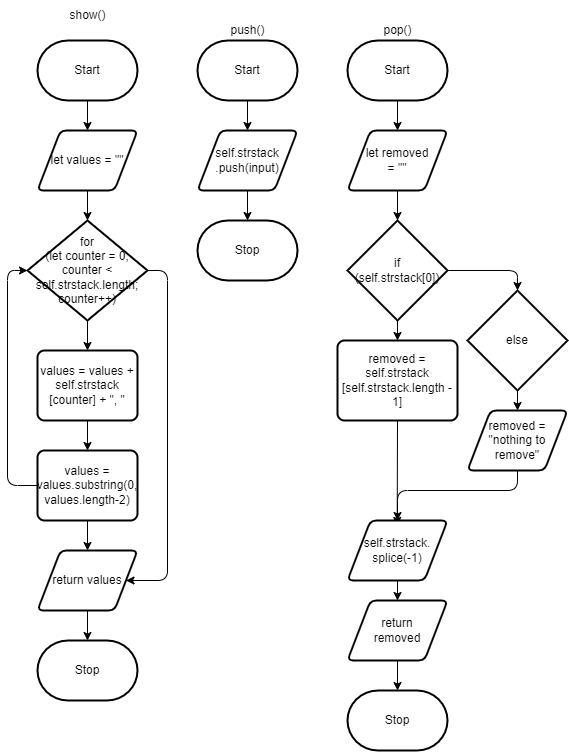

The diagram above was exported from draw.io. Its source (the exported page's mxGraphModel, read from the mxfile embedded in the PNG):
<mxGraphModel dx="221" dy="397" grid="1" gridSize="10" guides="1" tooltips="1" connect="1" arrows="1" fold="1" page="1" pageScale="1" pageWidth="827" pageHeight="1169" math="0" shadow="0">
  <root>
    <mxCell id="0" />
    <mxCell id="1" parent="0" />
    <mxCell id="4" value="show()" style="text;html=1;align=center;verticalAlign=middle;resizable=0;points=[];autosize=1;strokeColor=none;fillColor=none;" parent="1" vertex="1">
      <mxGeometry x="110" y="20" width="60" height="30" as="geometry" />
    </mxCell>
    <mxCell id="42" style="edgeStyle=none;html=1;exitX=0.5;exitY=1;exitDx=0;exitDy=0;exitPerimeter=0;entryX=0.5;entryY=0;entryDx=0;entryDy=0;" edge="1" parent="1" source="30" target="31">
      <mxGeometry relative="1" as="geometry" />
    </mxCell>
    <mxCell id="30" value="Start" style="strokeWidth=2;html=1;shape=mxgraph.flowchart.terminator;whiteSpace=wrap;" vertex="1" parent="1">
      <mxGeometry x="90" y="60" width="100" height="60" as="geometry" />
    </mxCell>
    <mxCell id="41" style="edgeStyle=none;html=1;exitX=0.5;exitY=1;exitDx=0;exitDy=0;entryX=0.5;entryY=0;entryDx=0;entryDy=0;entryPerimeter=0;" edge="1" parent="1" source="31" target="32">
      <mxGeometry relative="1" as="geometry" />
    </mxCell>
    <mxCell id="31" value="let values = &quot;&quot;" style="shape=parallelogram;html=1;strokeWidth=2;perimeter=parallelogramPerimeter;whiteSpace=wrap;rounded=1;arcSize=12;size=0.23;" vertex="1" parent="1">
      <mxGeometry x="90" y="150" width="100" height="60" as="geometry" />
    </mxCell>
    <mxCell id="40" style="edgeStyle=none;html=1;exitX=0.5;exitY=1;exitDx=0;exitDy=0;exitPerimeter=0;entryX=0.5;entryY=0;entryDx=0;entryDy=0;" edge="1" parent="1" source="32" target="33">
      <mxGeometry relative="1" as="geometry" />
    </mxCell>
    <mxCell id="43" style="edgeStyle=none;html=1;exitX=1;exitY=0.5;exitDx=0;exitDy=0;exitPerimeter=0;entryX=1;entryY=0.5;entryDx=0;entryDy=0;" edge="1" parent="1" source="32" target="35">
      <mxGeometry relative="1" as="geometry">
        <Array as="points">
          <mxPoint x="220" y="290" />
          <mxPoint x="220" y="600" />
        </Array>
      </mxGeometry>
    </mxCell>
    <mxCell id="32" value="for &lt;br&gt;(let counter = 0; counter &amp;lt; self.strstack.length; counter++)" style="strokeWidth=2;html=1;shape=mxgraph.flowchart.decision;whiteSpace=wrap;" vertex="1" parent="1">
      <mxGeometry x="80" y="240" width="120" height="100" as="geometry" />
    </mxCell>
    <mxCell id="39" style="edgeStyle=none;html=1;exitX=0.5;exitY=1;exitDx=0;exitDy=0;entryX=0.5;entryY=0;entryDx=0;entryDy=0;" edge="1" parent="1" source="33" target="34">
      <mxGeometry relative="1" as="geometry" />
    </mxCell>
    <mxCell id="33" value="values = values + self.strstack&lt;br&gt;[counter] + &quot;, &quot;" style="rounded=1;whiteSpace=wrap;html=1;absoluteArcSize=1;arcSize=14;strokeWidth=2;" vertex="1" parent="1">
      <mxGeometry x="90" y="370" width="100" height="70" as="geometry" />
    </mxCell>
    <mxCell id="38" style="edgeStyle=none;html=1;exitX=0.5;exitY=1;exitDx=0;exitDy=0;entryX=0.5;entryY=0;entryDx=0;entryDy=0;" edge="1" parent="1" source="34" target="35">
      <mxGeometry relative="1" as="geometry" />
    </mxCell>
    <mxCell id="44" style="edgeStyle=none;html=1;exitX=0;exitY=0.5;exitDx=0;exitDy=0;entryX=0;entryY=0.5;entryDx=0;entryDy=0;entryPerimeter=0;" edge="1" parent="1" source="34" target="32">
      <mxGeometry relative="1" as="geometry">
        <Array as="points">
          <mxPoint x="60" y="505" />
          <mxPoint x="60" y="290" />
        </Array>
      </mxGeometry>
    </mxCell>
    <mxCell id="34" value="values = values.substring(0, values.length-2)" style="rounded=1;whiteSpace=wrap;html=1;absoluteArcSize=1;arcSize=14;strokeWidth=2;" vertex="1" parent="1">
      <mxGeometry x="90" y="470" width="100" height="70" as="geometry" />
    </mxCell>
    <mxCell id="37" style="edgeStyle=none;html=1;exitX=0.5;exitY=1;exitDx=0;exitDy=0;entryX=0.5;entryY=0;entryDx=0;entryDy=0;entryPerimeter=0;" edge="1" parent="1" source="35" target="36">
      <mxGeometry relative="1" as="geometry" />
    </mxCell>
    <mxCell id="35" value="return values" style="shape=parallelogram;html=1;strokeWidth=2;perimeter=parallelogramPerimeter;whiteSpace=wrap;rounded=1;arcSize=12;size=0.23;" vertex="1" parent="1">
      <mxGeometry x="90" y="570" width="100" height="60" as="geometry" />
    </mxCell>
    <mxCell id="36" value="Stop" style="strokeWidth=2;html=1;shape=mxgraph.flowchart.terminator;whiteSpace=wrap;" vertex="1" parent="1">
      <mxGeometry x="90" y="660" width="100" height="60" as="geometry" />
    </mxCell>
    <mxCell id="49" style="edgeStyle=none;html=1;exitX=0.5;exitY=1;exitDx=0;exitDy=0;exitPerimeter=0;entryX=0.5;entryY=0;entryDx=0;entryDy=0;" edge="1" parent="1" source="45" target="47">
      <mxGeometry relative="1" as="geometry" />
    </mxCell>
    <mxCell id="45" value="Start" style="strokeWidth=2;html=1;shape=mxgraph.flowchart.terminator;whiteSpace=wrap;" vertex="1" parent="1">
      <mxGeometry x="250" y="60" width="100" height="60" as="geometry" />
    </mxCell>
    <mxCell id="46" value="push()" style="text;html=1;align=center;verticalAlign=middle;resizable=0;points=[];autosize=1;strokeColor=none;fillColor=none;" vertex="1" parent="1">
      <mxGeometry x="270" y="35" width="60" height="30" as="geometry" />
    </mxCell>
    <mxCell id="50" style="edgeStyle=none;html=1;exitX=0.5;exitY=1;exitDx=0;exitDy=0;entryX=0.5;entryY=0;entryDx=0;entryDy=0;entryPerimeter=0;" edge="1" parent="1" source="47" target="48">
      <mxGeometry relative="1" as="geometry" />
    </mxCell>
    <mxCell id="47" value="self.strstack&lt;br&gt;.push(input)" style="shape=parallelogram;html=1;strokeWidth=2;perimeter=parallelogramPerimeter;whiteSpace=wrap;rounded=1;arcSize=12;size=0.23;" vertex="1" parent="1">
      <mxGeometry x="250" y="150" width="100" height="60" as="geometry" />
    </mxCell>
    <mxCell id="48" value="Stop" style="strokeWidth=2;html=1;shape=mxgraph.flowchart.terminator;whiteSpace=wrap;" vertex="1" parent="1">
      <mxGeometry x="250" y="240" width="100" height="60" as="geometry" />
    </mxCell>
    <mxCell id="56" style="edgeStyle=none;html=1;exitX=0.5;exitY=1;exitDx=0;exitDy=0;exitPerimeter=0;entryX=0.5;entryY=0;entryDx=0;entryDy=0;" edge="1" parent="1" source="51" target="53">
      <mxGeometry relative="1" as="geometry" />
    </mxCell>
    <mxCell id="51" value="Start" style="strokeWidth=2;html=1;shape=mxgraph.flowchart.terminator;whiteSpace=wrap;" vertex="1" parent="1">
      <mxGeometry x="400" y="60" width="100" height="60" as="geometry" />
    </mxCell>
    <mxCell id="52" value="pop()" style="text;html=1;align=center;verticalAlign=middle;resizable=0;points=[];autosize=1;strokeColor=none;fillColor=none;" vertex="1" parent="1">
      <mxGeometry x="425" y="35" width="50" height="30" as="geometry" />
    </mxCell>
    <mxCell id="57" style="edgeStyle=none;html=1;exitX=0.5;exitY=1;exitDx=0;exitDy=0;entryX=0.5;entryY=0;entryDx=0;entryDy=0;entryPerimeter=0;" edge="1" parent="1" source="53" target="54">
      <mxGeometry relative="1" as="geometry" />
    </mxCell>
    <mxCell id="53" value="let removed &lt;br&gt;= &quot;&quot;" style="shape=parallelogram;html=1;strokeWidth=2;perimeter=parallelogramPerimeter;whiteSpace=wrap;rounded=1;arcSize=12;size=0.23;" vertex="1" parent="1">
      <mxGeometry x="400" y="150" width="100" height="60" as="geometry" />
    </mxCell>
    <mxCell id="58" style="edgeStyle=none;html=1;exitX=0.5;exitY=1;exitDx=0;exitDy=0;exitPerimeter=0;entryX=0.5;entryY=0;entryDx=0;entryDy=0;" edge="1" parent="1" source="54" target="55">
      <mxGeometry relative="1" as="geometry" />
    </mxCell>
    <mxCell id="60" style="edgeStyle=none;html=1;exitX=1;exitY=0.5;exitDx=0;exitDy=0;exitPerimeter=0;entryX=0.5;entryY=0;entryDx=0;entryDy=0;entryPerimeter=0;" edge="1" parent="1" source="54" target="59">
      <mxGeometry relative="1" as="geometry">
        <Array as="points">
          <mxPoint x="570" y="290" />
        </Array>
      </mxGeometry>
    </mxCell>
    <mxCell id="54" value="if &lt;br&gt;(self.strstack[0])" style="strokeWidth=2;html=1;shape=mxgraph.flowchart.decision;whiteSpace=wrap;" vertex="1" parent="1">
      <mxGeometry x="400" y="240" width="100" height="100" as="geometry" />
    </mxCell>
    <mxCell id="65" style="edgeStyle=none;html=1;exitX=0.5;exitY=1;exitDx=0;exitDy=0;entryX=0.497;entryY=0.083;entryDx=0;entryDy=0;entryPerimeter=0;" edge="1" parent="1" source="55" target="63">
      <mxGeometry relative="1" as="geometry">
        <mxPoint x="449.66666666666663" y="560" as="targetPoint" />
      </mxGeometry>
    </mxCell>
    <mxCell id="55" value="removed = self.strstack&lt;br&gt;[self.strstack.length - 1]" style="rounded=1;whiteSpace=wrap;html=1;absoluteArcSize=1;arcSize=14;strokeWidth=2;" vertex="1" parent="1">
      <mxGeometry x="390" y="360" width="120" height="80" as="geometry" />
    </mxCell>
    <mxCell id="62" style="edgeStyle=none;html=1;exitX=0.5;exitY=1;exitDx=0;exitDy=0;exitPerimeter=0;entryX=0.5;entryY=0;entryDx=0;entryDy=0;" edge="1" parent="1" source="59" target="61">
      <mxGeometry relative="1" as="geometry" />
    </mxCell>
    <mxCell id="59" value="else" style="strokeWidth=2;html=1;shape=mxgraph.flowchart.decision;whiteSpace=wrap;" vertex="1" parent="1">
      <mxGeometry x="520" y="310" width="100" height="100" as="geometry" />
    </mxCell>
    <mxCell id="64" style="edgeStyle=none;html=1;exitX=0.5;exitY=1;exitDx=0;exitDy=0;entryX=0.5;entryY=0;entryDx=0;entryDy=0;" edge="1" parent="1" source="61" target="63">
      <mxGeometry relative="1" as="geometry">
        <Array as="points">
          <mxPoint x="570" y="510" />
          <mxPoint x="450" y="510" />
        </Array>
      </mxGeometry>
    </mxCell>
    <mxCell id="61" value="removed = &quot;nothing to remove&quot;" style="shape=parallelogram;html=1;strokeWidth=2;perimeter=parallelogramPerimeter;whiteSpace=wrap;rounded=1;arcSize=12;size=0.23;" vertex="1" parent="1">
      <mxGeometry x="520" y="430" width="100" height="60" as="geometry" />
    </mxCell>
    <mxCell id="67" style="edgeStyle=none;html=1;exitX=0.5;exitY=1;exitDx=0;exitDy=0;entryX=0.5;entryY=0;entryDx=0;entryDy=0;" edge="1" parent="1" source="63" target="66">
      <mxGeometry relative="1" as="geometry" />
    </mxCell>
    <mxCell id="63" value="self.strstack.&lt;br&gt;splice(-1)" style="shape=parallelogram;html=1;strokeWidth=2;perimeter=parallelogramPerimeter;whiteSpace=wrap;rounded=1;arcSize=12;size=0.23;" vertex="1" parent="1">
      <mxGeometry x="400" y="540" width="100" height="60" as="geometry" />
    </mxCell>
    <mxCell id="69" style="edgeStyle=none;html=1;exitX=0.5;exitY=1;exitDx=0;exitDy=0;entryX=0.5;entryY=0;entryDx=0;entryDy=0;entryPerimeter=0;" edge="1" parent="1" source="66" target="68">
      <mxGeometry relative="1" as="geometry" />
    </mxCell>
    <mxCell id="66" value="return &lt;br&gt;removed" style="shape=parallelogram;html=1;strokeWidth=2;perimeter=parallelogramPerimeter;whiteSpace=wrap;rounded=1;arcSize=12;size=0.23;" vertex="1" parent="1">
      <mxGeometry x="400" y="620" width="100" height="60" as="geometry" />
    </mxCell>
    <mxCell id="68" value="Stop" style="strokeWidth=2;html=1;shape=mxgraph.flowchart.terminator;whiteSpace=wrap;" vertex="1" parent="1">
      <mxGeometry x="400" y="710" width="100" height="60" as="geometry" />
    </mxCell>
  </root>
</mxGraphModel>